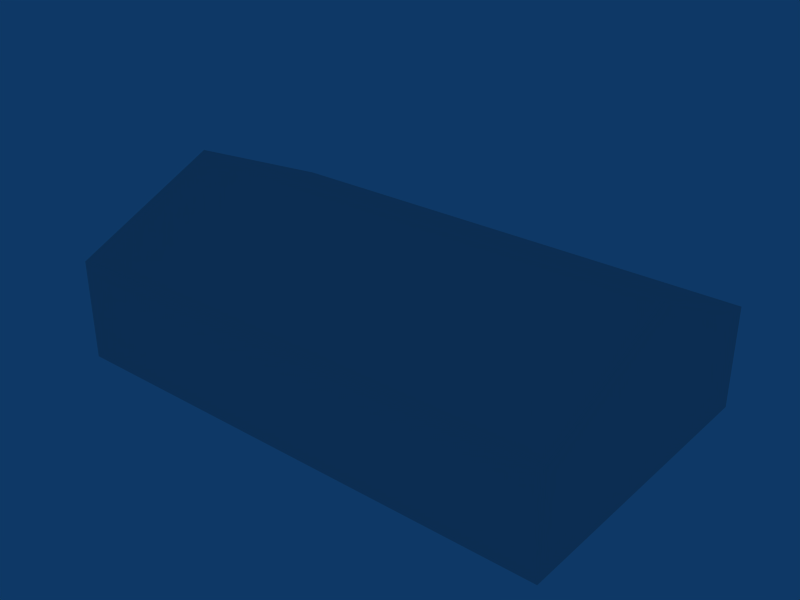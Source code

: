 # Source: ebfs_building_ref_023.blend  (saved by Blender 2.79.0; exported with 4.5.12 LTS)
import bpy
from mathutils import Matrix  # noqa: F401  (used for matrix-valued properties, if any)

bpy.ops.wm.read_factory_settings(use_empty=True)
scene = bpy.context.scene
scene.name = 'Scene'

# ---- collections
col_collection_1 = bpy.data.collections.new('Collection 1'); scene.collection.children.link(col_collection_1)

# ---- materials (node trees are filled in below, after node groups)
mat_material = bpy.data.materials.new('Material')
mat_material.alpha_threshold = 0.0
mat_material.roughness = 0.5

# ---- material node trees

# ---- world
world_world = bpy.data.worlds.new('World'); scene.world = world_world
world_world.color = (0.05656, 0.2208, 0.4)
world_world.use_sun_shadow = False
world_world.sun_shadow_jitter_overblur = 0.0
world_world.cycles.sampling_method = 'NONE'
world_world.cycles.sample_map_resolution = 256

# ---- meshes
me_cube_001 = bpy.data.meshes.new('Cube.001')
me_cube_001.from_pydata([(7.5, 4.5, -1.0), (7.5, -4.5, -1.0), (-7.5, -4.5, -1.0), (-7.5, 4.5, -1.0), (7.5, 4.5, 2.0), (7.5, -4.5, 2.0), (-7.5, -4.5, 2.0), (-7.5, 4.5, 2.0), (7.5, -2.384e-06, 4.0), (-7.5, 7.153e-07, 4.0)], [], [(0, 4, 5, 1), (1, 5, 6, 2), (2, 6, 7, 3), (4, 0, 3, 7), (4, 7, 9, 8), (7, 6, 9), (6, 5, 8, 9), (5, 4, 8)])
_uv = me_cube_001.uv_layers.new(name='UVTex')
_uv.uv.foreach_set('vector', [0.2812, 0.03125, 0.4688, 0.03125, 0.4688, 0.2188, 0.2812, 0.2188, 0.2812, 0.03125, 0.4688, 0.03125, 0.4688, 0.2188, 0.2812, 0.2188, 0.2812, 0.03125, 0.4688, 0.03125, 0.4688, 0.2188, 0.2812, 0.2188, 0.2812, 0.03125, 0.4688, 0.03125, 0.4688, 0.2188, 0.2812, 0.2188, 0.03125, 0.2812, 0.2188, 0.2812, 0.2188, 0.4688, 0.03125, 0.4688, 0.2812, 0.03125, 0.4688, 0.03125, 0.4688, 0.2188, 0.03125, 0.2812, 0.2188, 0.2812, 0.2188, 0.4688, 0.03125, 0.4688, 0.2812, 0.03125, 0.4688, 0.03125, 0.4688, 0.2188])
me_cube_001.materials.append(mat_material)
me_cube_001.use_remesh_preserve_volume = False
me_cube_001.use_remesh_preserve_attributes = False
me_cube_001.use_mirror_vertex_groups = False
me_cube_001.update()

# ---- objects
ob_cube = bpy.data.objects.new('Cube', me_cube_001)

# ---- transforms, parenting, visibility, modifiers, constraints
ob_cube.location = (0.0, 0.0, 1.0)
ob_cube.lock_rotations_4d = False
ob_cube.empty_display_type = 'ARROWS'
ob_cube.lineart.crease_threshold = 0.0

# ---- collection membership
col_collection_1.objects.link(ob_cube)

# ---- scene / render settings (as saved in the file)
scene.frame_start = 1; scene.frame_end = 250; scene.frame_set(1)
scene.render.engine = 'BLENDER_EEVEE_NEXT'
scene.render.image_settings.file_format = 'JPEG'
scene.render.image_settings.color_mode = 'RGB'
scene.render.image_settings.compression = 90
scene.render.resolution_x = 800
scene.render.resolution_y = 600
scene.render.pixel_aspect_x = 100.0
scene.render.pixel_aspect_y = 100.0
scene.render.fps = 25
scene.render.dither_intensity = 0.0
scene.render.use_compositing = False
scene.render.use_sequencer = False
scene.render.bake_margin = 2
scene.render.bake_bias = 0.0
scene.render.use_stamp_time = False
scene.render.use_stamp_date = False
scene.render.use_stamp_frame = False
scene.render.use_stamp_camera = False
scene.render.use_stamp_scene = False
scene.render.use_stamp_filename = False
scene.render.use_stamp_render_time = False
scene.render.stamp_font_size = 0
scene.cycles.use_denoising = False
scene.cycles.samples = 10
scene.cycles.sampling_pattern = 'TABULATED_SOBOL'
scene.cycles.light_sampling_threshold = 0.0
scene.cycles.use_adaptive_sampling = False
scene.cycles.use_light_tree = False
scene.cycles.blur_glossy = 0.0
scene.cycles.volume_bounces = 1
scene.cycles.pixel_filter_type = 'GAUSSIAN'
scene.cycles.sample_clamp_indirect = 0.0
scene.view_settings.view_transform = 'Raw'
bpy.context.view_layer.update()

# ---- added for rendering (the .blend has no active camera): camera
cam_auto = bpy.data.cameras.new('AutoCamera')
cam_auto.lens = 50.0
cam_auto.sensor_width = 36.0
cam_auto.clip_end = 1000.0
ob_auto_camera = bpy.data.objects.new('AutoCamera', cam_auto)
scene.collection.objects.link(ob_auto_camera)
ob_auto_camera.location = (16.833, -20.1996, 15.9664)
ob_auto_camera.rotation_euler = (1.09748, -7.21219e-08, 0.694738)
scene.camera = ob_auto_camera
bpy.context.view_layer.update()
